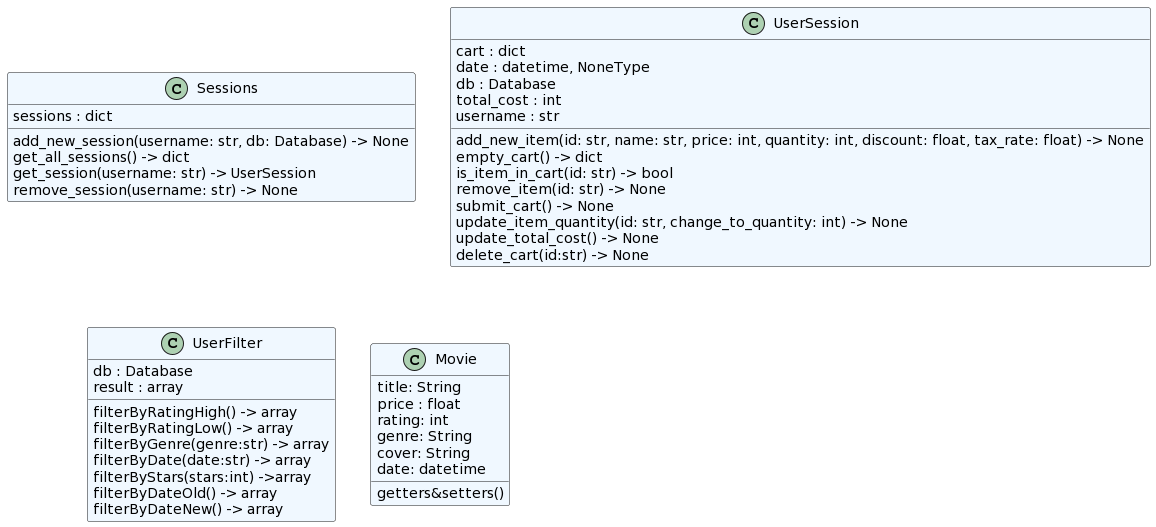

The diagram above was rendered by PlantUML. Its source (embedded in the PNG):
@startuml
set namespaceSeparator none
class "Sessions" as core.session.Sessions #aliceblue {
  sessions : dict
  add_new_session(username: str, db: Database) -> None
  get_all_sessions() -> dict
  get_session(username: str) -> UserSession
  remove_session(username: str) -> None
}
class "UserSession" as core.session.UserSession #aliceblue {
  cart : dict
  date : datetime, NoneType
  db : Database
  total_cost : int
  username : str
  add_new_item(id: str, name: str, price: int, quantity: int, discount: float, tax_rate: float) -> None
  empty_cart() -> dict
  is_item_in_cart(id: str) -> bool
  remove_item(id: str) -> None
  submit_cart() -> None
  update_item_quantity(id: str, change_to_quantity: int) -> None
  update_total_cost() -> None
  delete_cart(id:str) -> None
  
}
class "UserFilter" as core.session.UserFilter #aliceblue{
  db : Database
  result : array
  filterByRatingHigh() -> array
  filterByRatingLow() -> array
  filterByGenre(genre:str) -> array
  filterByDate(date:str) -> array
  filterByStars(stars:int) ->array
  filterByDateOld() -> array
  filterByDateNew() -> array
}
class "Movie" as core #aliceblue{
   title: String
   price : float
   rating: int
   genre: String
   cover: String
   date: datetime
   getters&setters()
}
@enduml